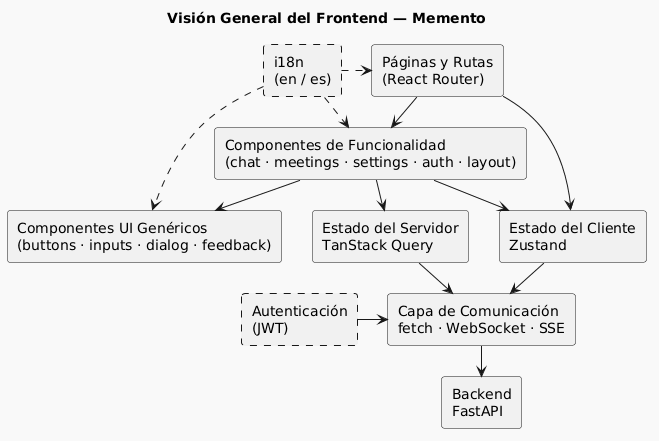

The diagram above was rendered by PlantUML. Its source (embedded in the PNG):
@startuml
!theme mars
title Visión General del Frontend — Memento

skinparam componentStyle rectangle
skinparam nodesep 30
skinparam ranksep 30

' ============================================================
' Nodos principales
' ============================================================
rectangle "Páginas y Rutas\n(React Router)" as ROUTES

rectangle "Componentes de Funcionalidad\n(chat · meetings · settings · auth · layout)" as FEATURES

rectangle "Componentes UI Genéricos\n(buttons · inputs · dialog · feedback)" as UI

rectangle "Estado del Cliente\nZustand" as ZUSTAND

rectangle "Estado del Servidor\nTanStack Query" as QUERY

rectangle "Capa de Comunicación\nfetch · WebSocket · SSE" as API

rectangle "Backend\nFastAPI" as BACKEND

' ============================================================
' Transversales
' ============================================================
rectangle "i18n\n(en / es)" as I18N #line.dashed
rectangle "Autenticación\n(JWT)" as AUTH #line.dashed

' ============================================================
' Flujo principal de dependencias
' ============================================================
ROUTES   -down-> FEATURES
FEATURES -down-> UI
ROUTES   -down-> ZUSTAND
FEATURES -down-> ZUSTAND
FEATURES -down-> QUERY
ZUSTAND  -down-> API
QUERY    -down-> API
API      -down-> BACKEND

' ============================================================
' Preocupaciones transversales
' ============================================================
I18N .right-> ROUTES
I18N .right-> FEATURES
I18N .right-> UI
AUTH -right-> API

@enduml